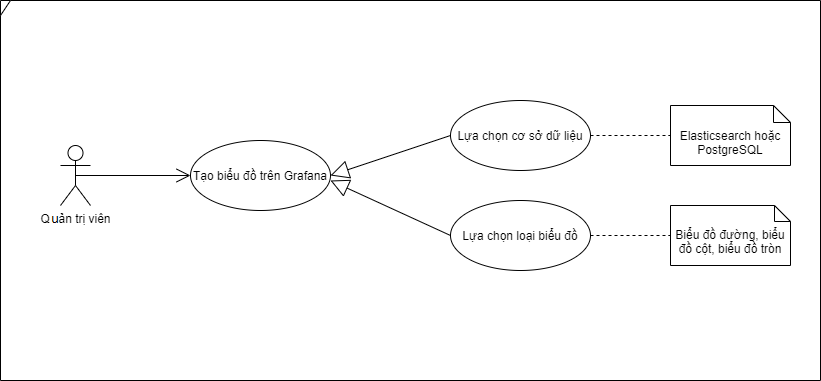

The diagram above was exported from draw.io. Its source (the exported page's mxGraphModel, read from the mxfile embedded in the PNG):
<mxGraphModel dx="925" dy="537" grid="1" gridSize="10" guides="1" tooltips="1" connect="1" arrows="1" fold="1" page="1" pageScale="1" pageWidth="850" pageHeight="1100" math="0" shadow="0">
  <root>
    <mxCell id="0" />
    <mxCell id="1" parent="0" />
    <mxCell id="qUBJOUGCxqwLARXwiDG_-1" value="" style="shape=umlFrame;whiteSpace=wrap;html=1;align=center;width=10;height=15;" vertex="1" parent="1">
      <mxGeometry x="270" y="140" width="820" height="380" as="geometry" />
    </mxCell>
    <mxCell id="qUBJOUGCxqwLARXwiDG_-2" value="QUản trị viên" style="shape=umlActor;verticalLabelPosition=bottom;verticalAlign=top;html=1;align=center;" vertex="1" parent="1">
      <mxGeometry x="330" y="285" width="30" height="60" as="geometry" />
    </mxCell>
    <mxCell id="qUBJOUGCxqwLARXwiDG_-3" value="Tạo biểu đồ trên Grafana" style="ellipse;whiteSpace=wrap;html=1;align=center;" vertex="1" parent="1">
      <mxGeometry x="460" y="280" width="140" height="70" as="geometry" />
    </mxCell>
    <mxCell id="qUBJOUGCxqwLARXwiDG_-5" value="Lựa chọn loại biểu đồ" style="ellipse;whiteSpace=wrap;html=1;align=center;" vertex="1" parent="1">
      <mxGeometry x="720" y="340" width="140" height="70" as="geometry" />
    </mxCell>
    <mxCell id="qUBJOUGCxqwLARXwiDG_-6" value="Lựa chọn cơ sở dữ liệu" style="ellipse;whiteSpace=wrap;html=1;align=center;" vertex="1" parent="1">
      <mxGeometry x="720" y="240" width="140" height="70" as="geometry" />
    </mxCell>
    <mxCell id="qUBJOUGCxqwLARXwiDG_-7" value="" style="endArrow=open;endFill=1;endSize=12;html=1;exitX=0.5;exitY=0.5;exitDx=0;exitDy=0;exitPerimeter=0;" edge="1" parent="1" source="qUBJOUGCxqwLARXwiDG_-2" target="qUBJOUGCxqwLARXwiDG_-3">
      <mxGeometry width="160" relative="1" as="geometry">
        <mxPoint x="540" y="380" as="sourcePoint" />
        <mxPoint x="700" y="380" as="targetPoint" />
      </mxGeometry>
    </mxCell>
    <mxCell id="qUBJOUGCxqwLARXwiDG_-8" value="" style="endArrow=block;endSize=16;endFill=0;html=1;exitX=0;exitY=0.5;exitDx=0;exitDy=0;" edge="1" parent="1" source="qUBJOUGCxqwLARXwiDG_-5">
      <mxGeometry width="160" relative="1" as="geometry">
        <mxPoint x="540" y="380" as="sourcePoint" />
        <mxPoint x="600" y="320" as="targetPoint" />
      </mxGeometry>
    </mxCell>
    <mxCell id="qUBJOUGCxqwLARXwiDG_-9" value="" style="endArrow=block;endSize=16;endFill=0;html=1;entryX=1;entryY=0.5;entryDx=0;entryDy=0;exitX=0;exitY=0.5;exitDx=0;exitDy=0;" edge="1" parent="1" source="qUBJOUGCxqwLARXwiDG_-6" target="qUBJOUGCxqwLARXwiDG_-3">
      <mxGeometry width="160" relative="1" as="geometry">
        <mxPoint x="550" y="390" as="sourcePoint" />
        <mxPoint x="710" y="390" as="targetPoint" />
      </mxGeometry>
    </mxCell>
    <mxCell id="qUBJOUGCxqwLARXwiDG_-10" value="Biểu đồ đường, biểu đồ cột, biểu đồ tròn" style="shape=note2;boundedLbl=1;whiteSpace=wrap;html=1;size=16;verticalAlign=top;align=center;" vertex="1" parent="1">
      <mxGeometry x="940" y="345" width="120" height="60" as="geometry" />
    </mxCell>
    <mxCell id="qUBJOUGCxqwLARXwiDG_-11" value="Elasticsearch hoặc PostgreSQL" style="shape=note2;boundedLbl=1;whiteSpace=wrap;html=1;size=17;verticalAlign=top;align=center;" vertex="1" parent="1">
      <mxGeometry x="940" y="245" width="120" height="60" as="geometry" />
    </mxCell>
    <mxCell id="qUBJOUGCxqwLARXwiDG_-12" value="" style="endArrow=none;dashed=1;html=1;exitX=1;exitY=0.5;exitDx=0;exitDy=0;" edge="1" parent="1" source="qUBJOUGCxqwLARXwiDG_-5" target="qUBJOUGCxqwLARXwiDG_-10">
      <mxGeometry width="50" height="50" relative="1" as="geometry">
        <mxPoint x="860" y="390" as="sourcePoint" />
        <mxPoint x="640" y="360" as="targetPoint" />
      </mxGeometry>
    </mxCell>
    <mxCell id="qUBJOUGCxqwLARXwiDG_-13" value="" style="endArrow=none;dashed=1;html=1;entryX=0;entryY=0.5;entryDx=0;entryDy=0;entryPerimeter=0;exitX=1;exitY=0.5;exitDx=0;exitDy=0;" edge="1" parent="1" source="qUBJOUGCxqwLARXwiDG_-6" target="qUBJOUGCxqwLARXwiDG_-11">
      <mxGeometry width="50" height="50" relative="1" as="geometry">
        <mxPoint x="590" y="410" as="sourcePoint" />
        <mxPoint x="640" y="360" as="targetPoint" />
      </mxGeometry>
    </mxCell>
  </root>
</mxGraphModel>